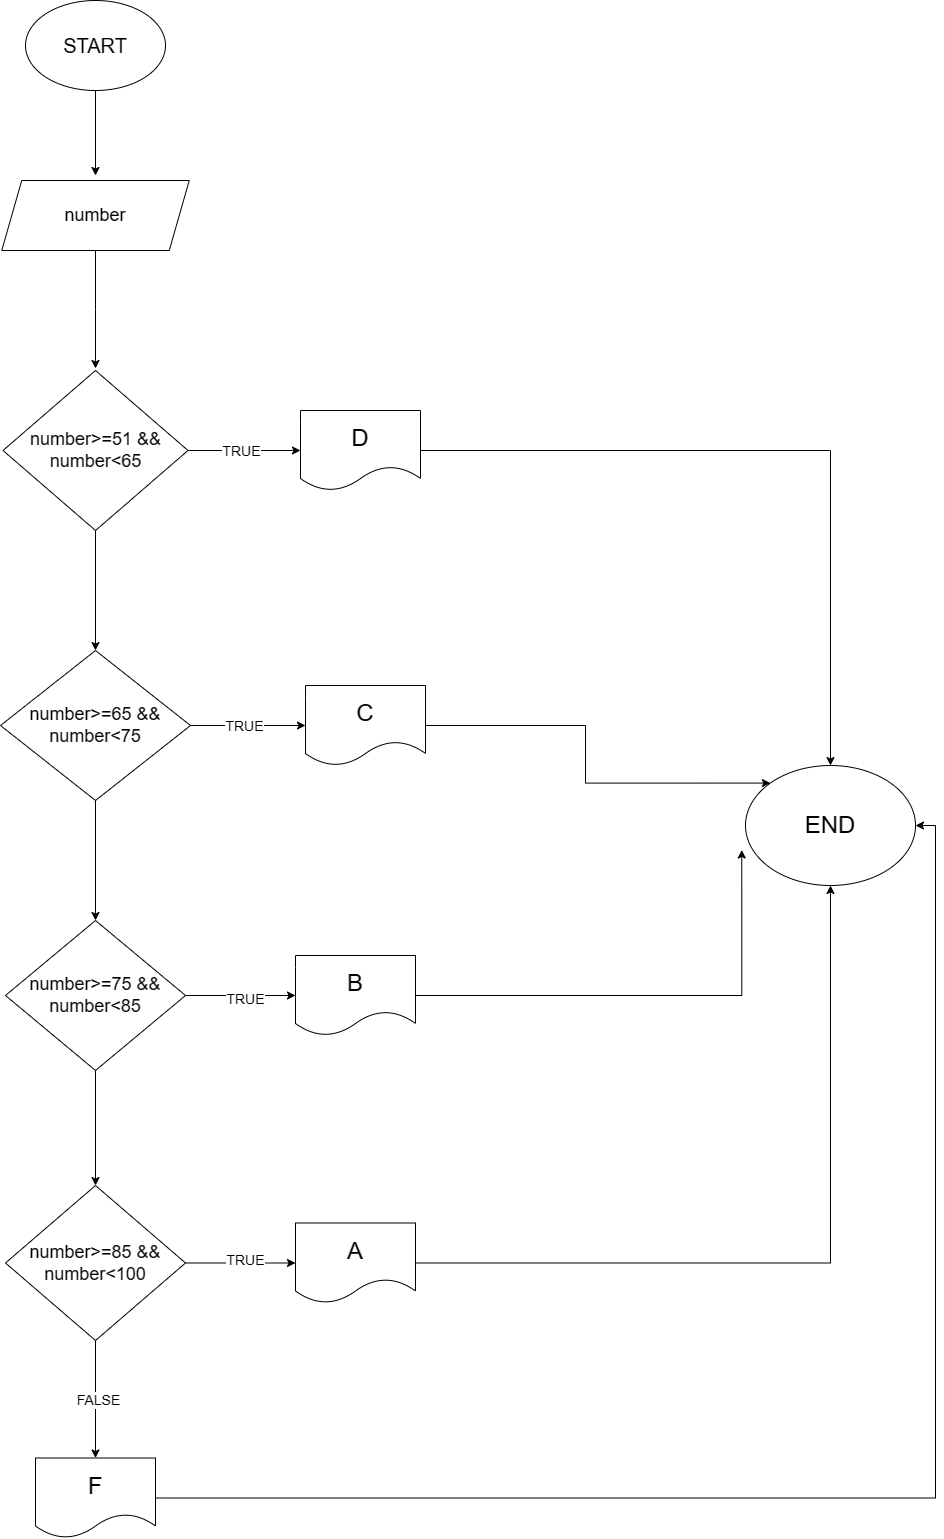

The diagram above was exported from draw.io. Its source (the exported page's mxGraphModel, read from the mxfile embedded in the PNG):
<mxGraphModel dx="2865" dy="1288" grid="1" gridSize="10" guides="1" tooltips="1" connect="1" arrows="1" fold="1" page="1" pageScale="1" pageWidth="850" pageHeight="1100" math="0" shadow="0">
  <root>
    <mxCell id="0" />
    <mxCell id="1" parent="0" />
    <mxCell id="rRTBSuvrzRKdh-tqb-cr-4" value="" style="edgeStyle=orthogonalEdgeStyle;rounded=0;orthogonalLoop=1;jettySize=auto;html=1;" parent="1" source="rRTBSuvrzRKdh-tqb-cr-2" edge="1">
      <mxGeometry relative="1" as="geometry">
        <mxPoint x="420" y="185" as="targetPoint" />
      </mxGeometry>
    </mxCell>
    <mxCell id="rRTBSuvrzRKdh-tqb-cr-2" value="&lt;font style=&quot;font-size: 20px;&quot;&gt;START&lt;/font&gt;" style="ellipse;whiteSpace=wrap;html=1;" parent="1" vertex="1">
      <mxGeometry x="350" y="10" width="140" height="90" as="geometry" />
    </mxCell>
    <mxCell id="EwWYJ0Az8jE3CaICvoYb-2" style="edgeStyle=orthogonalEdgeStyle;rounded=0;orthogonalLoop=1;jettySize=auto;html=1;" edge="1" parent="1" source="EwWYJ0Az8jE3CaICvoYb-1">
      <mxGeometry relative="1" as="geometry">
        <mxPoint x="420" y="378" as="targetPoint" />
      </mxGeometry>
    </mxCell>
    <mxCell id="EwWYJ0Az8jE3CaICvoYb-1" value="&lt;font style=&quot;font-size: 18px;&quot;&gt;number&lt;/font&gt;" style="shape=parallelogram;perimeter=parallelogramPerimeter;whiteSpace=wrap;html=1;fixedSize=1;" vertex="1" parent="1">
      <mxGeometry x="326.24" y="190" width="187.51" height="70" as="geometry" />
    </mxCell>
    <mxCell id="EwWYJ0Az8jE3CaICvoYb-89" value="" style="edgeStyle=orthogonalEdgeStyle;rounded=0;orthogonalLoop=1;jettySize=auto;html=1;" edge="1" parent="1" source="EwWYJ0Az8jE3CaICvoYb-87" target="EwWYJ0Az8jE3CaICvoYb-88">
      <mxGeometry relative="1" as="geometry" />
    </mxCell>
    <mxCell id="EwWYJ0Az8jE3CaICvoYb-90" value="&lt;font style=&quot;font-size: 14px;&quot;&gt;TRUE&lt;/font&gt;" style="edgeLabel;html=1;align=center;verticalAlign=middle;resizable=0;points=[];" vertex="1" connectable="0" parent="EwWYJ0Az8jE3CaICvoYb-89">
      <mxGeometry x="-0.0768" relative="1" as="geometry">
        <mxPoint x="1" as="offset" />
      </mxGeometry>
    </mxCell>
    <mxCell id="EwWYJ0Az8jE3CaICvoYb-92" value="" style="edgeStyle=orthogonalEdgeStyle;rounded=0;orthogonalLoop=1;jettySize=auto;html=1;" edge="1" parent="1" source="EwWYJ0Az8jE3CaICvoYb-87" target="EwWYJ0Az8jE3CaICvoYb-91">
      <mxGeometry relative="1" as="geometry" />
    </mxCell>
    <mxCell id="EwWYJ0Az8jE3CaICvoYb-87" value="&lt;font style=&quot;font-size: 18px;&quot;&gt;number&amp;gt;=51 &amp;amp;&amp;amp; number&amp;lt;65&lt;/font&gt;" style="rhombus;whiteSpace=wrap;html=1;" vertex="1" parent="1">
      <mxGeometry x="327.5" y="380" width="185" height="160" as="geometry" />
    </mxCell>
    <mxCell id="EwWYJ0Az8jE3CaICvoYb-113" style="edgeStyle=orthogonalEdgeStyle;rounded=0;orthogonalLoop=1;jettySize=auto;html=1;exitX=1;exitY=0.5;exitDx=0;exitDy=0;entryX=0.5;entryY=0;entryDx=0;entryDy=0;" edge="1" parent="1" source="EwWYJ0Az8jE3CaICvoYb-88" target="EwWYJ0Az8jE3CaICvoYb-112">
      <mxGeometry relative="1" as="geometry" />
    </mxCell>
    <mxCell id="EwWYJ0Az8jE3CaICvoYb-88" value="&lt;font style=&quot;font-size: 24px;&quot;&gt;D&lt;/font&gt;" style="shape=document;whiteSpace=wrap;html=1;boundedLbl=1;" vertex="1" parent="1">
      <mxGeometry x="625" y="420" width="120" height="80" as="geometry" />
    </mxCell>
    <mxCell id="EwWYJ0Az8jE3CaICvoYb-94" value="" style="edgeStyle=orthogonalEdgeStyle;rounded=0;orthogonalLoop=1;jettySize=auto;html=1;" edge="1" parent="1" source="EwWYJ0Az8jE3CaICvoYb-91" target="EwWYJ0Az8jE3CaICvoYb-93">
      <mxGeometry relative="1" as="geometry" />
    </mxCell>
    <mxCell id="EwWYJ0Az8jE3CaICvoYb-95" value="&lt;font style=&quot;font-size: 14px;&quot;&gt;TRUE&lt;/font&gt;" style="edgeLabel;html=1;align=center;verticalAlign=middle;resizable=0;points=[];" vertex="1" connectable="0" parent="EwWYJ0Az8jE3CaICvoYb-94">
      <mxGeometry x="-0.0658" relative="1" as="geometry">
        <mxPoint x="-1" as="offset" />
      </mxGeometry>
    </mxCell>
    <mxCell id="EwWYJ0Az8jE3CaICvoYb-97" value="" style="edgeStyle=orthogonalEdgeStyle;rounded=0;orthogonalLoop=1;jettySize=auto;html=1;" edge="1" parent="1" source="EwWYJ0Az8jE3CaICvoYb-91" target="EwWYJ0Az8jE3CaICvoYb-96">
      <mxGeometry relative="1" as="geometry" />
    </mxCell>
    <mxCell id="EwWYJ0Az8jE3CaICvoYb-91" value="&lt;font style=&quot;font-size: 18px;&quot;&gt;number&amp;gt;=65 &amp;amp;&amp;amp; number&amp;lt;75&lt;/font&gt;" style="rhombus;whiteSpace=wrap;html=1;" vertex="1" parent="1">
      <mxGeometry x="325" y="660" width="190" height="150" as="geometry" />
    </mxCell>
    <mxCell id="EwWYJ0Az8jE3CaICvoYb-116" style="edgeStyle=orthogonalEdgeStyle;rounded=0;orthogonalLoop=1;jettySize=auto;html=1;exitX=1;exitY=0.5;exitDx=0;exitDy=0;entryX=0;entryY=0;entryDx=0;entryDy=0;" edge="1" parent="1" source="EwWYJ0Az8jE3CaICvoYb-93" target="EwWYJ0Az8jE3CaICvoYb-112">
      <mxGeometry relative="1" as="geometry" />
    </mxCell>
    <mxCell id="EwWYJ0Az8jE3CaICvoYb-93" value="&lt;font style=&quot;font-size: 24px;&quot;&gt;C&lt;/font&gt;" style="shape=document;whiteSpace=wrap;html=1;boundedLbl=1;" vertex="1" parent="1">
      <mxGeometry x="630" y="695" width="120" height="80" as="geometry" />
    </mxCell>
    <mxCell id="EwWYJ0Az8jE3CaICvoYb-99" value="" style="edgeStyle=orthogonalEdgeStyle;rounded=0;orthogonalLoop=1;jettySize=auto;html=1;" edge="1" parent="1" source="EwWYJ0Az8jE3CaICvoYb-96" target="EwWYJ0Az8jE3CaICvoYb-98">
      <mxGeometry relative="1" as="geometry" />
    </mxCell>
    <mxCell id="EwWYJ0Az8jE3CaICvoYb-100" value="&lt;font style=&quot;font-size: 14px;&quot;&gt;TRUE&lt;/font&gt;" style="edgeLabel;html=1;align=center;verticalAlign=middle;resizable=0;points=[];" vertex="1" connectable="0" parent="EwWYJ0Az8jE3CaICvoYb-99">
      <mxGeometry x="0.0675" y="-3" relative="1" as="geometry">
        <mxPoint as="offset" />
      </mxGeometry>
    </mxCell>
    <mxCell id="EwWYJ0Az8jE3CaICvoYb-102" value="" style="edgeStyle=orthogonalEdgeStyle;rounded=0;orthogonalLoop=1;jettySize=auto;html=1;" edge="1" parent="1" source="EwWYJ0Az8jE3CaICvoYb-96" target="EwWYJ0Az8jE3CaICvoYb-101">
      <mxGeometry relative="1" as="geometry" />
    </mxCell>
    <mxCell id="EwWYJ0Az8jE3CaICvoYb-96" value="&lt;font style=&quot;font-size: 18px;&quot;&gt;number&amp;gt;=75 &amp;amp;&amp;amp; number&amp;lt;85&lt;/font&gt;" style="rhombus;whiteSpace=wrap;html=1;" vertex="1" parent="1">
      <mxGeometry x="330" y="930" width="180" height="150" as="geometry" />
    </mxCell>
    <mxCell id="EwWYJ0Az8jE3CaICvoYb-98" value="&lt;font style=&quot;font-size: 24px;&quot;&gt;B&lt;/font&gt;" style="shape=document;whiteSpace=wrap;html=1;boundedLbl=1;" vertex="1" parent="1">
      <mxGeometry x="620" y="965" width="120" height="80" as="geometry" />
    </mxCell>
    <mxCell id="EwWYJ0Az8jE3CaICvoYb-107" style="edgeStyle=orthogonalEdgeStyle;rounded=0;orthogonalLoop=1;jettySize=auto;html=1;exitX=1;exitY=0.5;exitDx=0;exitDy=0;entryX=0;entryY=0.5;entryDx=0;entryDy=0;" edge="1" parent="1" source="EwWYJ0Az8jE3CaICvoYb-101" target="EwWYJ0Az8jE3CaICvoYb-103">
      <mxGeometry relative="1" as="geometry" />
    </mxCell>
    <mxCell id="EwWYJ0Az8jE3CaICvoYb-108" value="&lt;font style=&quot;font-size: 14px;&quot;&gt;TRUE&lt;/font&gt;" style="edgeLabel;html=1;align=center;verticalAlign=middle;resizable=0;points=[];" vertex="1" connectable="0" parent="EwWYJ0Az8jE3CaICvoYb-107">
      <mxGeometry x="0.0675" y="3" relative="1" as="geometry">
        <mxPoint as="offset" />
      </mxGeometry>
    </mxCell>
    <mxCell id="EwWYJ0Az8jE3CaICvoYb-110" value="" style="edgeStyle=orthogonalEdgeStyle;rounded=0;orthogonalLoop=1;jettySize=auto;html=1;" edge="1" parent="1" source="EwWYJ0Az8jE3CaICvoYb-101" target="EwWYJ0Az8jE3CaICvoYb-109">
      <mxGeometry relative="1" as="geometry" />
    </mxCell>
    <mxCell id="EwWYJ0Az8jE3CaICvoYb-111" value="&lt;font style=&quot;font-size: 14px;&quot;&gt;FALSE&lt;/font&gt;" style="edgeLabel;html=1;align=center;verticalAlign=middle;resizable=0;points=[];" vertex="1" connectable="0" parent="EwWYJ0Az8jE3CaICvoYb-110">
      <mxGeometry x="0.0043" y="2" relative="1" as="geometry">
        <mxPoint as="offset" />
      </mxGeometry>
    </mxCell>
    <mxCell id="EwWYJ0Az8jE3CaICvoYb-101" value="&lt;font style=&quot;font-size: 18px;&quot;&gt;number&amp;gt;=85 &amp;amp;&amp;amp; number&amp;lt;100&lt;/font&gt;" style="rhombus;whiteSpace=wrap;html=1;" vertex="1" parent="1">
      <mxGeometry x="330" y="1195" width="180" height="155" as="geometry" />
    </mxCell>
    <mxCell id="EwWYJ0Az8jE3CaICvoYb-119" style="edgeStyle=orthogonalEdgeStyle;rounded=0;orthogonalLoop=1;jettySize=auto;html=1;exitX=1;exitY=0.5;exitDx=0;exitDy=0;entryX=0.5;entryY=1;entryDx=0;entryDy=0;" edge="1" parent="1" source="EwWYJ0Az8jE3CaICvoYb-103" target="EwWYJ0Az8jE3CaICvoYb-112">
      <mxGeometry relative="1" as="geometry" />
    </mxCell>
    <mxCell id="EwWYJ0Az8jE3CaICvoYb-103" value="&lt;font style=&quot;font-size: 24px;&quot;&gt;A&lt;/font&gt;" style="shape=document;whiteSpace=wrap;html=1;boundedLbl=1;" vertex="1" parent="1">
      <mxGeometry x="620" y="1232.5" width="120" height="80" as="geometry" />
    </mxCell>
    <mxCell id="EwWYJ0Az8jE3CaICvoYb-120" style="edgeStyle=orthogonalEdgeStyle;rounded=0;orthogonalLoop=1;jettySize=auto;html=1;exitX=1;exitY=0.5;exitDx=0;exitDy=0;entryX=1;entryY=0.5;entryDx=0;entryDy=0;" edge="1" parent="1" source="EwWYJ0Az8jE3CaICvoYb-109" target="EwWYJ0Az8jE3CaICvoYb-112">
      <mxGeometry relative="1" as="geometry" />
    </mxCell>
    <mxCell id="EwWYJ0Az8jE3CaICvoYb-109" value="&lt;font style=&quot;font-size: 24px;&quot;&gt;F&lt;/font&gt;" style="shape=document;whiteSpace=wrap;html=1;boundedLbl=1;" vertex="1" parent="1">
      <mxGeometry x="360" y="1467.5" width="120" height="80" as="geometry" />
    </mxCell>
    <mxCell id="EwWYJ0Az8jE3CaICvoYb-112" value="&lt;font style=&quot;font-size: 24px;&quot;&gt;END&lt;/font&gt;" style="ellipse;whiteSpace=wrap;html=1;" vertex="1" parent="1">
      <mxGeometry x="1070" y="775" width="170" height="120" as="geometry" />
    </mxCell>
    <mxCell id="EwWYJ0Az8jE3CaICvoYb-117" style="edgeStyle=orthogonalEdgeStyle;rounded=0;orthogonalLoop=1;jettySize=auto;html=1;exitX=1;exitY=0.5;exitDx=0;exitDy=0;entryX=-0.022;entryY=0.704;entryDx=0;entryDy=0;entryPerimeter=0;" edge="1" parent="1" source="EwWYJ0Az8jE3CaICvoYb-98" target="EwWYJ0Az8jE3CaICvoYb-112">
      <mxGeometry relative="1" as="geometry" />
    </mxCell>
  </root>
</mxGraphModel>